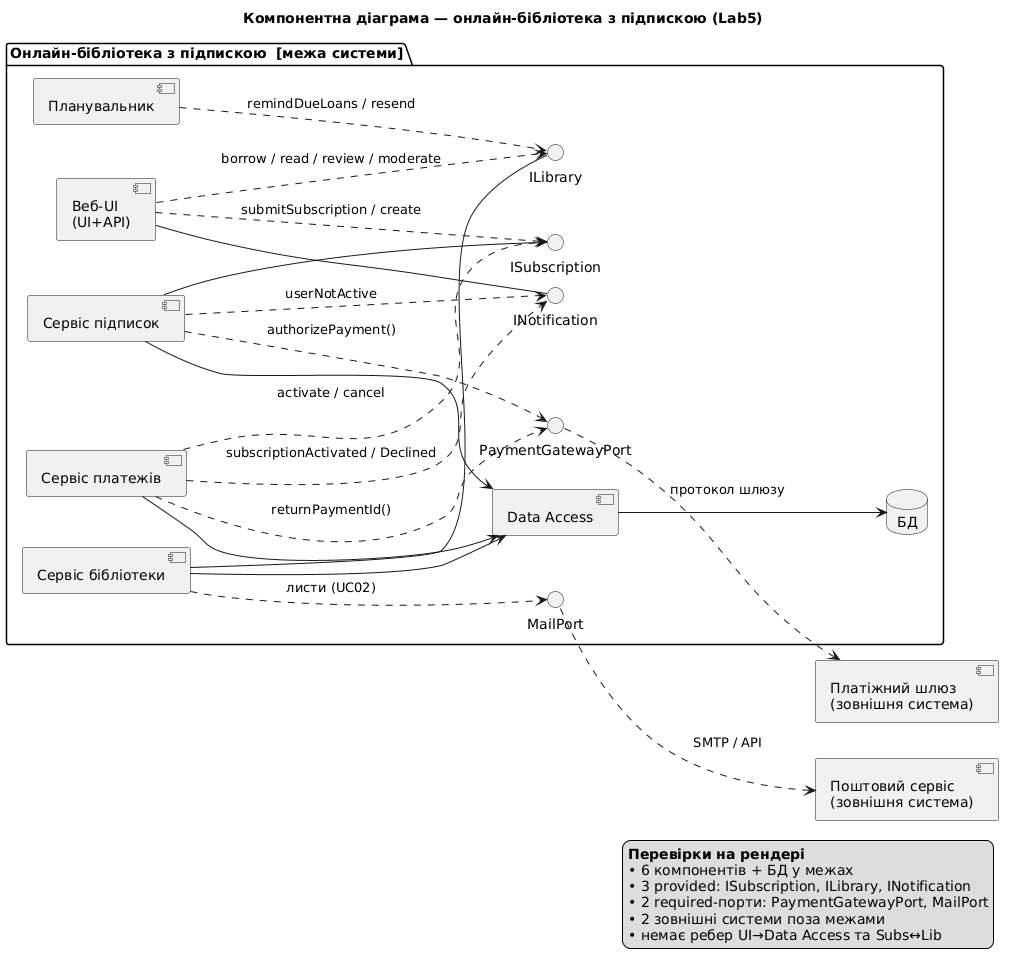

The diagram above was rendered by PlantUML. Its source (embedded in the PNG):
@startuml
title Компонентна діаграма — онлайн-бібліотека з підпискою (Lab5)
left to right direction

' ================= Межа системи =================
package "Онлайн-бібліотека з підпискою  [межа системи]" {
  component "Веб-UI\n(UI+API)" as UI
  component "Сервіс бібліотеки" as Lib
  component "Сервіс підписок" as Subs
  component "Сервіс платежів" as Pay
  component "Планувальник" as Sched
  component "Data Access" as DA
  database "БД" as DB

  ' provided-інтерфейси (всередині системи)
  interface "ISubscription" as ISub
  interface "ILibrary" as ILib
  interface "INotification" as INotify

  ' required-порти (всередині, на межі)
  interface "PaymentGatewayPort" as PGP
  interface "MailPort" as MP
}

' ================= Зовнішні системи =================
component "Платіжний шлюз\n(зовнішня система)" as Gateway
component "Поштовий сервіс\n(зовнішня система)" as Mail

' ================= Provided (lollipop) =================
Subs - ISub
Lib - ILib
UI - INotify

' ================= UI використовує API сервісів =================
UI ..> ISub : submitSubscription / create
UI ..> ILib : borrow / read / review / moderate

' ================= Сервіс-сервіс (один напрямок, без циклу) =================
Pay ..> ISub : activate / cancel
Pay ..> INotify : subscriptionActivated / Declined
Subs ..> INotify : userNotActive
Sched ..> ILib : remindDueLoans / resend

' ================= Required-порти =================
Subs ..> PGP : authorizePayment()
Pay ..> PGP : returnPaymentId()
Lib ..> MP : листи (UC02)

' ================= Персистентність =================
Subs --> DA
Pay --> DA
Lib --> DA
DA --> DB

' ================= Порти до зовнішніх систем =================
PGP ..> Gateway : протокол шлюзу
MP ..> Mail : SMTP / API

legend right
  <b>Перевірки на рендері</b>
  • 6 компонентів + БД у межах
  • 3 provided: ISubscription, ILibrary, INotification
  • 2 required-порти: PaymentGatewayPort, MailPort
  • 2 зовнішні системи поза межами
  • немає ребер UI→Data Access та Subs↔Lib
endlegend
@enduml